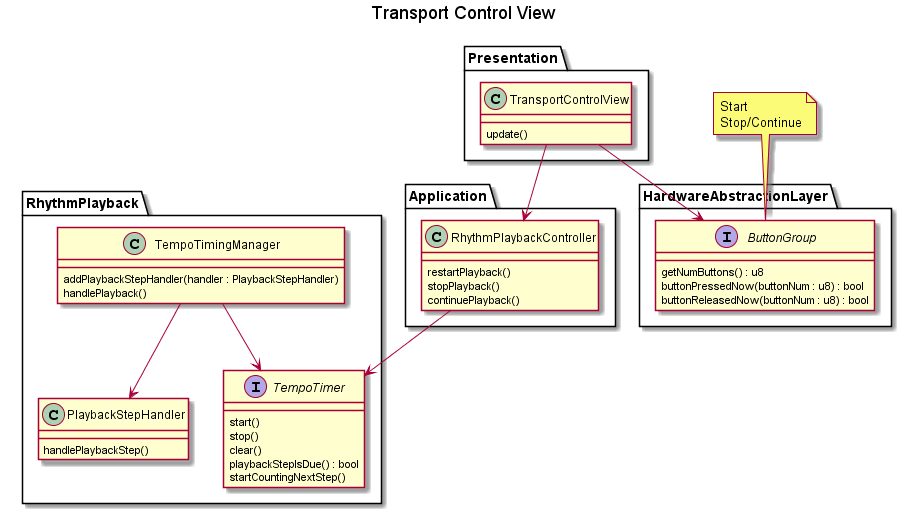

The diagram above was rendered by PlantUML. Its source (embedded in the PNG):
@startuml

title Transport Control View

Package Presentation {
    Class TransportControlView {
        update()
    }
}

Package Application {
    Class RhythmPlaybackController {
	    restartPlayback()
	    stopPlayback()
	    continuePlayback()
    }
}

Package RhythmPlayback {
    Class TempoTimingManager {
	    addPlaybackStepHandler(handler : PlaybackStepHandler)
	    handlePlayback()
    }

    Interface TempoTimer {
        start()
        stop()
        clear()
        playbackStepIsDue() : bool
        startCountingNextStep()
    }

    Class PlaybackStepHandler {
        handlePlaybackStep()
    }
}

Package HardwareAbstractionLayer {
    Interface ButtonGroup {
        getNumButtons() : u8
        buttonPressedNow(buttonNum : u8) : bool
        buttonReleasedNow(buttonNum : u8) : bool
    }
}

TransportControlView --> RhythmPlaybackController
TransportControlView --> ButtonGroup

RhythmPlaybackController --> TempoTimer
TempoTimingManager --> TempoTimer
TempoTimingManager --> PlaybackStepHandler

ButtonGroup -[hidden]left- RhythmPlaybackController

note top of ButtonGroup
    Start
    Stop/Continue
end note

@enduml